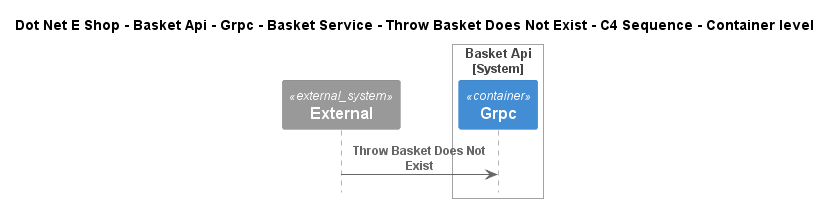

The diagram above was rendered by PlantUML. Its source (embedded in the PNG):
@startuml
!include ..\..\..\..\..\..\..\..\..\.c4s\C4_Sequence.puml

title Dot Net E Shop - Basket Api - Grpc - Basket Service - Throw Basket Does Not Exist - C4 Sequence - Container level

System_Ext(C4InterFlow.SoftwareSystems.ExternalSystem, "External", "")

System_Boundary(DotNetEShop.SoftwareSystems.BasketApi, "Basket Api")
    Container(DotNetEShop.SoftwareSystems.BasketApi.Containers.Grpc, "Grpc", "", "")
Boundary_End()

Rel(C4InterFlow.SoftwareSystems.ExternalSystem, DotNetEShop.SoftwareSystems.BasketApi.Containers.Grpc, "Throw Basket Does Not Exist")


@enduml